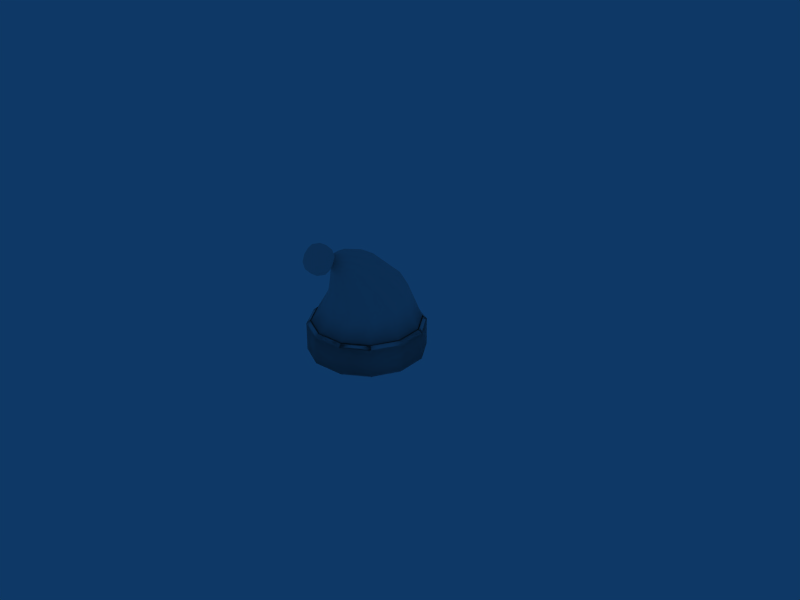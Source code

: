 # Source: santahat.blend  (saved by Blender 2.49.2; exported with 4.5.12 LTS)
import bpy
from mathutils import Matrix  # noqa: F401  (used for matrix-valued properties, if any)

bpy.ops.wm.read_factory_settings(use_empty=True)
scene = bpy.context.scene
scene.name = 'Scene'

# ---- collections
col_collection_1 = bpy.data.collections.new('Collection 1'); scene.collection.children.link(col_collection_1)
col_collection_2 = bpy.data.collections.new('Collection 2'); scene.collection.children.link(col_collection_2)
col_collection_2.hide_render = True
col_collection_2.hide_viewport = True

# ---- world
world_world = bpy.data.worlds.new('World'); scene.world = world_world
world_world.color = (0.05656, 0.2208, 0.4)
world_world.use_sun_shadow = False
world_world.sun_shadow_jitter_overblur = 0.0
world_world.cycles.sampling_method = 'MANUAL'
world_world.cycles.sample_map_resolution = 256

# ---- meshes
me_sphere_001 = bpy.data.meshes.new('Sphere.001')
me_sphere_001.from_pydata([(0.0, 0.0, 1.0), (0.25, 0.433, -0.866), (0.433, 0.75, -0.5), (0.5, 0.866, 0.0), (0.433, 0.75, 0.5), (0.25, 0.433, 0.866), (-0.25, 0.433, 0.866), (-0.433, 0.75, 0.5), (-0.5, 0.866, 0.0), (-0.433, 0.75, -0.5), (-0.25, 0.433, -0.866), (-1.589e-08, 2.753e-08, -1.0), (-0.5, 8.912e-09, -0.866), (-0.866, 1.346e-08, -0.5), (-1.0, 2.581e-08, 0.0), (-0.866, 3.927e-08, 0.5), (-0.5, 1.29e-08, 0.866), (-0.25, -0.433, 0.866), (-0.433, -0.75, 0.5), (-0.5, -0.866, 0.0), (-0.433, -0.75, -0.5), (-0.25, -0.433, -0.866), (0.25, -0.433, -0.866), (0.433, -0.75, -0.5), (0.5, -0.866, 0.0), (0.433, -0.75, 0.5), (0.25, -0.433, 0.866), (0.5, -2.381e-08, 0.866), (0.866, -6.508e-08, 0.5), (1.0, -4.763e-08, 0.0), (0.866, -3.528e-08, -0.5), (0.5, -3.472e-08, -0.866)], [], [(11, 1, 31), (31, 1, 2, 30), (30, 2, 3, 29), (29, 3, 4, 28), (28, 4, 5, 27), (5, 0, 27), (6, 0, 5), (4, 7, 6, 5), (3, 8, 7, 4), (2, 9, 8, 3), (1, 10, 9, 2), (11, 10, 1), (11, 12, 10), (10, 12, 13, 9), (9, 13, 14, 8), (8, 14, 15, 7), (7, 15, 16, 6), (16, 0, 6), (17, 0, 16), (15, 18, 17, 16), (14, 19, 18, 15), (13, 20, 19, 14), (12, 21, 20, 13), (11, 21, 12), (11, 22, 21), (21, 22, 23, 20), (20, 23, 24, 19), (19, 24, 25, 18), (18, 25, 26, 17), (26, 0, 17), (27, 0, 26), (25, 28, 27, 26), (24, 29, 28, 25), (23, 30, 29, 24), (22, 31, 30, 23), (11, 31, 22)])
_uv = me_sphere_001.uv_layers.new(name='UVTex')
_uv.uv.foreach_set('vector', [0.0, 0.0, 1.0, 0.0, 1.0, 1.0, 0.0, 0.0, 1.0, 0.0, 1.0, 1.0, 0.0, 1.0, 0.0, 0.0, 1.0, 0.0, 1.0, 1.0, 0.0, 1.0, 0.0, 0.0, 1.0, 0.0, 1.0, 1.0, 0.0, 1.0, 0.0, 0.0, 1.0, 0.0, 1.0, 1.0, 0.0, 1.0, 0.0, 0.0, 1.0, 0.0, 1.0, 1.0, 0.0, 0.0, 1.0, 0.0, 1.0, 1.0, 0.0, 0.0, 1.0, 0.0, 1.0, 1.0, 0.0, 1.0, 0.0, 0.0, 1.0, 0.0, 1.0, 1.0, 0.0, 1.0, 0.0, 0.0, 1.0, 0.0, 1.0, 1.0, 0.0, 1.0, 0.0, 0.0, 1.0, 0.0, 1.0, 1.0, 0.0, 1.0, 0.0, 0.0, 1.0, 0.0, 1.0, 1.0, 0.0, 0.0, 1.0, 0.0, 1.0, 1.0, 0.0, 0.0, 1.0, 0.0, 1.0, 1.0, 0.0, 1.0, 0.0, 0.0, 1.0, 0.0, 1.0, 1.0, 0.0, 1.0, 0.0, 0.0, 1.0, 0.0, 1.0, 1.0, 0.0, 1.0, 0.0, 0.0, 1.0, 0.0, 1.0, 1.0, 0.0, 1.0, 0.0, 0.0, 1.0, 0.0, 1.0, 1.0, 0.0, 0.0, 1.0, 0.0, 1.0, 1.0, 0.0, 0.0, 1.0, 0.0, 1.0, 1.0, 0.0, 1.0, 0.0, 0.0, 1.0, 0.0, 1.0, 1.0, 0.0, 1.0, 0.0, 0.0, 1.0, 0.0, 1.0, 1.0, 0.0, 1.0, 0.0, 0.0, 1.0, 0.0, 1.0, 1.0, 0.0, 1.0, 0.0, 0.0, 1.0, 0.0, 1.0, 1.0, 0.0, 0.0, 1.0, 0.0, 1.0, 1.0, 0.0, 0.0, 1.0, 0.0, 1.0, 1.0, 0.0, 1.0, 0.0, 0.0, 1.0, 0.0, 1.0, 1.0, 0.0, 1.0, 0.0, 0.0, 1.0, 0.0, 1.0, 1.0, 0.0, 1.0, 0.0, 0.0, 1.0, 0.0, 1.0, 1.0, 0.0, 1.0, 0.0, 0.0, 1.0, 0.0, 1.0, 1.0, 0.0, 0.0, 1.0, 0.0, 1.0, 1.0, 0.0, 0.0, 1.0, 0.0, 1.0, 1.0, 0.0, 1.0, 0.0, 0.0, 1.0, 0.0, 1.0, 1.0, 0.0, 1.0, 0.0, 0.0, 1.0, 0.0, 1.0, 1.0, 0.0, 1.0, 0.0, 0.0, 1.0, 0.0, 1.0, 1.0, 0.0, 1.0, 0.0, 0.0, 1.0, 0.0, 1.0, 1.0])
me_sphere_001.use_remesh_preserve_volume = False
me_sphere_001.use_remesh_preserve_attributes = False
me_sphere_001.use_mirror_vertex_groups = False
me_sphere_001.update()
me_cone = bpy.data.meshes.new('Cone')
me_cone.from_pydata([(0.7071, 0.7071, -1.0), (0.9659, 0.2588, -1.0), (0.9659, -0.2588, -1.0), (0.7071, -0.7071, -1.0), (0.2588, -0.9659, -1.0), (-0.2588, -0.9659, -1.0), (-0.7071, -0.7071, -1.0), (-0.9659, -0.2588, -1.0), (-0.9659, 0.2588, -1.0), (-0.7071, 0.7071, -1.0), (-0.2588, 0.9659, -1.0), (0.2588, 0.9659, -1.0), (-8.052e-17, 1.046, 0.5512), (0.0, 0.0, -1.0), (0.3536, 0.559, -0.2827), (0.8365, 0.483, -1.0), (0.483, 0.3978, -0.127), (0.9659, -1.49e-08, -1.0), (0.483, 0.2116, 0.05285), (0.8365, -0.483, -1.0), (0.3536, 0.05043, 0.2086), (0.483, -0.8365, -1.0), (0.1294, -0.04265, 0.2985), (2.98e-08, -0.9659, -1.0), (-0.1294, -0.04265, 0.2985), (-0.483, -0.8365, -1.0), (-0.3536, 0.05043, 0.2086), (-0.8365, -0.483, -1.0), (-0.483, 0.2116, 0.05285), (-0.9659, -3.427e-07, -1.0), (-0.483, 0.3978, -0.127), (-0.8365, 0.483, -1.0), (-0.3536, 0.559, -0.2827), (-0.483, 0.8365, -1.0), (-0.1294, 0.6521, -0.3726), (-6.407e-07, 0.9659, -1.0), (0.1294, 0.6521, -0.3726), (0.483, 0.8365, -1.0), (0.5303, 0.5052, -0.6614), (0.1768, 0.6964, 0.1602), (0.7718, 0.595, -1.0), (0.9012, 0.3709, -1.0), (0.7244, 0.1849, -0.5591), (0.2415, 0.6334, 0.2529), (0.9659, 0.1294, -1.0), (0.9659, -0.1294, -1.0), (0.7244, -0.1849, -0.4409), (0.2415, 0.5608, 0.36), (0.9012, -0.3709, -1.0), (0.7718, -0.595, -1.0), (0.5303, -0.5052, -0.3386), (0.1768, 0.4978, 0.4527), (0.595, -0.7718, -1.0), (0.3709, -0.9012, -1.0), (0.1941, -0.6901, -0.2796), (0.0647, 0.4615, 0.5063), (0.1294, -0.9659, -1.0), (-0.1294, -0.9659, -1.0), (-0.1941, -0.6901, -0.2796), (-0.0647, 0.4615, 0.5063), (-0.3709, -0.9012, -1.0), (-0.595, -0.7718, -1.0), (-0.5303, -0.5052, -0.3386), (-0.1768, 0.4978, 0.4527), (-0.7718, -0.595, -1.0), (-0.9012, -0.3709, -1.0), (-0.7244, -0.1849, -0.4409), (-0.2415, 0.5608, 0.36), (-0.9659, -0.1294, -1.0), (-0.9659, 0.1294, -1.0), (-0.7244, 0.1849, -0.5591), (-0.2415, 0.6334, 0.2529), (-0.9012, 0.3709, -1.0), (-0.7718, 0.595, -1.0), (-0.5303, 0.5052, -0.6614), (-0.1768, 0.6964, 0.1602), (-0.595, 0.7718, -1.0), (-0.3709, 0.9012, -1.0), (-0.1941, 0.6901, -0.7204), (-0.0647, 0.7327, 0.1066), (-0.1294, 0.9659, -1.0), (0.1294, 0.9659, -1.0), (0.1941, 0.6901, -0.7204), (0.0647, 0.7327, 0.1066), (0.595, 0.7718, -1.0), (0.3709, 0.9012, -1.0), (0.6597, 0.2917, -0.5932), (0.595, 0.3984, -0.6273), (0.4183, 0.4784, -0.2048), (0.483, 0.3047, -0.03706), (0.7244, -0.06164, -0.4803), (0.7244, 0.06164, -0.5197), (0.4183, 0.131, 0.1307), (0.595, -0.3984, -0.3727), (0.6597, -0.2917, -0.4068), (0.2415, 0.003889, 0.2535), (0.3062, -0.6285, -0.2993), (0.4183, -0.5668, -0.319), (1.49e-08, -0.04265, 0.2985), (-0.0647, -0.6901, -0.2796), (0.0647, -0.6901, -0.2796), (-0.2415, 0.003889, 0.2535), (-0.4183, -0.5668, -0.319), (-0.3062, -0.6285, -0.2993), (-0.4183, 0.131, 0.1307), (-0.6597, -0.2917, -0.4068), (-0.595, -0.3984, -0.3727), (-0.483, 0.3047, -0.03706), (-0.7244, 0.06164, -0.5197), (-0.7244, -0.06164, -0.4803), (-0.4183, 0.4784, -0.2048), (-0.595, 0.3984, -0.6273), (-0.6597, 0.2917, -0.5932), (-0.2415, 0.6056, -0.3276), (-0.3062, 0.6285, -0.7007), (-0.4183, 0.5668, -0.681), (-3.204e-07, 0.6521, -0.3726), (0.0647, 0.6901, -0.7204), (-0.06471, 0.6901, -0.7204), (0.2415, 0.6056, -0.3276), (0.4183, 0.5668, -0.681), (0.3062, 0.6285, -0.7007)], [], [(86, 16, 42), (42, 41, 86), (15, 86, 41), (41, 42, 1), (86, 15, 87), (87, 88, 86), (16, 86, 88), (88, 87, 14), (39, 12, 43), (43, 88, 39), (14, 39, 88), (88, 43, 16), (38, 14, 87), (87, 40, 38), (0, 38, 40), (40, 87, 15), (89, 16, 43), (43, 47, 89), (18, 89, 47), (47, 43, 12), (89, 18, 90), (90, 91, 89), (16, 89, 91), (91, 90, 17), (44, 1, 42), (42, 91, 44), (17, 44, 91), (91, 42, 16), (45, 17, 90), (90, 46, 45), (2, 45, 46), (46, 90, 18), (92, 18, 47), (47, 51, 92), (20, 92, 51), (51, 47, 12), (92, 20, 93), (93, 94, 92), (18, 92, 94), (94, 93, 19), (48, 2, 46), (46, 94, 48), (19, 48, 94), (94, 46, 18), (49, 19, 93), (93, 50, 49), (3, 49, 50), (50, 93, 20), (95, 20, 51), (51, 55, 95), (22, 95, 55), (55, 51, 12), (95, 22, 96), (96, 97, 95), (20, 95, 97), (97, 96, 21), (52, 3, 50), (50, 97, 52), (21, 52, 97), (97, 50, 20), (53, 21, 96), (96, 54, 53), (4, 53, 54), (54, 96, 22), (98, 22, 55), (55, 59, 98), (24, 98, 59), (59, 55, 12), (98, 24, 99), (99, 100, 98), (22, 98, 100), (100, 99, 23), (56, 4, 54), (54, 100, 56), (23, 56, 100), (100, 54, 22), (57, 23, 99), (99, 58, 57), (5, 57, 58), (58, 99, 24), (101, 24, 59), (59, 63, 101), (26, 101, 63), (63, 59, 12), (101, 26, 102), (102, 103, 101), (24, 101, 103), (103, 102, 25), (60, 5, 58), (58, 103, 60), (25, 60, 103), (103, 58, 24), (61, 25, 102), (102, 62, 61), (6, 61, 62), (62, 102, 26), (104, 26, 63), (63, 67, 104), (28, 104, 67), (67, 63, 12), (104, 28, 105), (105, 106, 104), (26, 104, 106), (106, 105, 27), (64, 6, 62), (62, 106, 64), (27, 64, 106), (106, 62, 26), (65, 27, 105), (105, 66, 65), (7, 65, 66), (66, 105, 28), (107, 28, 67), (67, 71, 107), (30, 107, 71), (71, 67, 12), (107, 30, 108), (108, 109, 107), (28, 107, 109), (109, 108, 29), (68, 7, 66), (66, 109, 68), (29, 68, 109), (109, 66, 28), (69, 29, 108), (108, 70, 69), (8, 69, 70), (70, 108, 30), (110, 30, 71), (71, 75, 110), (32, 110, 75), (75, 71, 12), (110, 32, 111), (111, 112, 110), (30, 110, 112), (112, 111, 31), (72, 8, 70), (70, 112, 72), (31, 72, 112), (112, 70, 30), (73, 31, 111), (111, 74, 73), (9, 73, 74), (74, 111, 32), (113, 32, 75), (75, 79, 113), (34, 113, 79), (79, 75, 12), (113, 34, 114), (114, 115, 113), (32, 113, 115), (115, 114, 33), (76, 9, 74), (74, 115, 76), (33, 76, 115), (115, 74, 32), (77, 33, 114), (114, 78, 77), (10, 77, 78), (78, 114, 34), (116, 34, 79), (79, 83, 116), (36, 116, 83), (83, 79, 12), (116, 36, 117), (117, 118, 116), (34, 116, 118), (118, 117, 35), (80, 10, 78), (78, 118, 80), (35, 80, 118), (118, 78, 34), (81, 35, 117), (117, 82, 81), (11, 81, 82), (82, 117, 36), (119, 36, 83), (83, 39, 119), (14, 119, 39), (39, 83, 12), (119, 14, 120), (120, 121, 119), (36, 119, 121), (121, 120, 37), (85, 11, 82), (82, 121, 85), (37, 85, 121), (121, 82, 36), (84, 37, 120), (120, 38, 84), (0, 84, 38), (38, 120, 14), (0, 40, 13), (40, 15, 13), (15, 41, 13), (41, 1, 13), (1, 44, 13), (44, 17, 13), (17, 45, 13), (45, 2, 13), (2, 48, 13), (48, 19, 13), (19, 49, 13), (49, 3, 13), (3, 52, 13), (52, 21, 13), (21, 53, 13), (53, 4, 13), (4, 56, 13), (56, 23, 13), (23, 57, 13), (57, 5, 13), (5, 60, 13), (60, 25, 13), (25, 61, 13), (61, 6, 13), (6, 64, 13), (64, 27, 13), (27, 65, 13), (65, 7, 13), (7, 68, 13), (68, 29, 13), (29, 69, 13), (69, 8, 13), (8, 72, 13), (72, 31, 13), (31, 73, 13), (73, 9, 13), (9, 76, 13), (76, 33, 13), (33, 77, 13), (77, 10, 13), (10, 80, 13), (80, 35, 13), (35, 81, 13), (81, 11, 13), (11, 85, 13), (85, 37, 13), (37, 84, 13), (84, 0, 13)])
me_cone.polygons.foreach_set('use_smooth', [True] * 240)
_uv = me_cone.uv_layers.new(name='UVTex')
_uv.uv.foreach_set('vector', [0.0, 0.0, 1.0, 0.0, 1.0, 1.0, 0.0, 0.0, 1.0, 0.0, 1.0, 1.0, 0.0, 0.0, 1.0, 0.0, 1.0, 1.0, 0.0, 0.0, 1.0, 0.0, 1.0, 1.0, 0.0, 0.0, 1.0, 0.0, 1.0, 1.0, 0.0, 0.0, 1.0, 0.0, 1.0, 1.0, 0.0, 0.0, 1.0, 0.0, 1.0, 1.0, 0.0, 0.0, 1.0, 0.0, 1.0, 1.0, 0.0, 0.0, 1.0, 0.0, 1.0, 1.0, 0.0, 0.0, 1.0, 0.0, 1.0, 1.0, 0.0, 0.0, 1.0, 0.0, 1.0, 1.0, 0.0, 0.0, 1.0, 0.0, 1.0, 1.0, 0.0, 0.0, 1.0, 0.0, 1.0, 1.0, 0.0, 0.0, 1.0, 0.0, 1.0, 1.0, 0.0, 0.0, 1.0, 0.0, 1.0, 1.0, 0.0, 0.0, 1.0, 0.0, 1.0, 1.0, 0.0, 0.0, 1.0, 0.0, 1.0, 1.0, 0.0, 0.0, 1.0, 0.0, 1.0, 1.0, 0.0, 0.0, 1.0, 0.0, 1.0, 1.0, 0.0, 0.0, 1.0, 0.0, 1.0, 1.0, 0.0, 0.0, 1.0, 0.0, 1.0, 1.0, 0.0, 0.0, 1.0, 0.0, 1.0, 1.0, 0.0, 0.0, 1.0, 0.0, 1.0, 1.0, 0.0, 0.0, 1.0, 0.0, 1.0, 1.0, 0.0, 0.0, 1.0, 0.0, 1.0, 1.0, 0.0, 0.0, 1.0, 0.0, 1.0, 1.0, 0.0, 0.0, 1.0, 0.0, 1.0, 1.0, 0.0, 0.0, 1.0, 0.0, 1.0, 1.0, 0.0, 0.0, 1.0, 0.0, 1.0, 1.0, 0.0, 0.0, 1.0, 0.0, 1.0, 1.0, 0.0, 0.0, 1.0, 0.0, 1.0, 1.0, 0.0, 0.0, 1.0, 0.0, 1.0, 1.0, 0.0, 0.0, 1.0, 0.0, 1.0, 1.0, 0.0, 0.0, 1.0, 0.0, 1.0, 1.0, 0.0, 0.0, 1.0, 0.0, 1.0, 1.0, 0.0, 0.0, 1.0, 0.0, 1.0, 1.0, 0.0, 0.0, 1.0, 0.0, 1.0, 1.0, 0.0, 0.0, 1.0, 0.0, 1.0, 1.0, 0.0, 0.0, 1.0, 0.0, 1.0, 1.0, 0.0, 0.0, 1.0, 0.0, 1.0, 1.0, 0.0, 0.0, 1.0, 0.0, 1.0, 1.0, 0.0, 0.0, 1.0, 0.0, 1.0, 1.0, 0.0, 0.0, 1.0, 0.0, 1.0, 1.0, 0.0, 0.0, 1.0, 0.0, 1.0, 1.0, 0.0, 0.0, 1.0, 0.0, 1.0, 1.0, 0.0, 0.0, 1.0, 0.0, 1.0, 1.0, 0.0, 0.0, 1.0, 0.0, 1.0, 1.0, 0.0, 0.0, 1.0, 0.0, 1.0, 1.0, 0.0, 0.0, 1.0, 0.0, 1.0, 1.0, 0.0, 0.0, 1.0, 0.0, 1.0, 1.0, 0.0, 0.0, 1.0, 0.0, 1.0, 1.0, 0.0, 0.0, 1.0, 0.0, 1.0, 1.0, 0.0, 0.0, 1.0, 0.0, 1.0, 1.0, 0.0, 0.0, 1.0, 0.0, 1.0, 1.0, 0.0, 0.0, 1.0, 0.0, 1.0, 1.0, 0.0, 0.0, 1.0, 0.0, 1.0, 1.0, 0.0, 0.0, 1.0, 0.0, 1.0, 1.0, 0.0, 0.0, 1.0, 0.0, 1.0, 1.0, 0.0, 0.0, 1.0, 0.0, 1.0, 1.0, 0.0, 0.0, 1.0, 0.0, 1.0, 1.0, 0.0, 0.0, 1.0, 0.0, 1.0, 1.0, 0.0, 0.0, 1.0, 0.0, 1.0, 1.0, 0.0, 0.0, 1.0, 0.0, 1.0, 1.0, 0.0, 0.0, 1.0, 0.0, 1.0, 1.0, 0.0, 0.0, 1.0, 0.0, 1.0, 1.0, 0.0, 0.0, 1.0, 0.0, 1.0, 1.0, 0.0, 0.0, 1.0, 0.0, 1.0, 1.0, 0.0, 0.0, 1.0, 0.0, 1.0, 1.0, 0.0, 0.0, 1.0, 0.0, 1.0, 1.0, 0.0, 0.0, 1.0, 0.0, 1.0, 1.0, 0.0, 0.0, 1.0, 0.0, 1.0, 1.0, 0.0, 0.0, 1.0, 0.0, 1.0, 1.0, 0.0, 0.0, 1.0, 0.0, 1.0, 1.0, 0.0, 0.0, 1.0, 0.0, 1.0, 1.0, 0.0, 0.0, 1.0, 0.0, 1.0, 1.0, 0.0, 0.0, 1.0, 0.0, 1.0, 1.0, 0.0, 0.0, 1.0, 0.0, 1.0, 1.0, 0.0, 0.0, 1.0, 0.0, 1.0, 1.0, 0.0, 0.0, 1.0, 0.0, 1.0, 1.0, 0.0, 0.0, 1.0, 0.0, 1.0, 1.0, 0.0, 0.0, 1.0, 0.0, 1.0, 1.0, 0.0, 0.0, 1.0, 0.0, 1.0, 1.0, 0.0, 0.0, 1.0, 0.0, 1.0, 1.0, 0.0, 0.0, 1.0, 0.0, 1.0, 1.0, 0.0, 0.0, 1.0, 0.0, 1.0, 1.0, 0.0, 0.0, 1.0, 0.0, 1.0, 1.0, 0.0, 0.0, 1.0, 0.0, 1.0, 1.0, 0.0, 0.0, 1.0, 0.0, 1.0, 1.0, 0.0, 0.0, 1.0, 0.0, 1.0, 1.0, 0.0, 0.0, 1.0, 0.0, 1.0, 1.0, 0.0, 0.0, 1.0, 0.0, 1.0, 1.0, 0.0, 0.0, 1.0, 0.0, 1.0, 1.0, 0.0, 0.0, 1.0, 0.0, 1.0, 1.0, 0.0, 0.0, 1.0, 0.0, 1.0, 1.0, 0.0, 0.0, 1.0, 0.0, 1.0, 1.0, 0.0, 0.0, 1.0, 0.0, 1.0, 1.0, 0.0, 0.0, 1.0, 0.0, 1.0, 1.0, 0.0, 0.0, 1.0, 0.0, 1.0, 1.0, 0.0, 0.0, 1.0, 0.0, 1.0, 1.0, 0.0, 0.0, 1.0, 0.0, 1.0, 1.0, 0.0, 0.0, 1.0, 0.0, 1.0, 1.0, 0.0, 0.0, 1.0, 0.0, 1.0, 1.0, 0.0, 0.0, 1.0, 0.0, 1.0, 1.0, 0.0, 0.0, 1.0, 0.0, 1.0, 1.0, 0.0, 0.0, 1.0, 0.0, 1.0, 1.0, 0.0, 0.0, 1.0, 0.0, 1.0, 1.0, 0.0, 0.0, 1.0, 0.0, 1.0, 1.0, 0.0, 0.0, 1.0, 0.0, 1.0, 1.0, 0.0, 0.0, 1.0, 0.0, 1.0, 1.0, 0.0, 0.0, 1.0, 0.0, 1.0, 1.0, 0.0, 0.0, 1.0, 0.0, 1.0, 1.0, 0.0, 0.0, 1.0, 0.0, 1.0, 1.0, 0.0, 0.0, 1.0, 0.0, 1.0, 1.0, 0.0, 0.0, 1.0, 0.0, 1.0, 1.0, 0.0, 0.0, 1.0, 0.0, 1.0, 1.0, 0.0, 0.0, 1.0, 0.0, 1.0, 1.0, 0.0, 0.0, 1.0, 0.0, 1.0, 1.0, 0.0, 0.0, 1.0, 0.0, 1.0, 1.0, 0.0, 0.0, 1.0, 0.0, 1.0, 1.0, 0.0, 0.0, 1.0, 0.0, 1.0, 1.0, 0.0, 0.0, 1.0, 0.0, 1.0, 1.0, 0.0, 0.0, 1.0, 0.0, 1.0, 1.0, 0.0, 0.0, 1.0, 0.0, 1.0, 1.0, 0.0, 0.0, 1.0, 0.0, 1.0, 1.0, 0.0, 0.0, 1.0, 0.0, 1.0, 1.0, 0.0, 0.0, 1.0, 0.0, 1.0, 1.0, 0.0, 0.0, 1.0, 0.0, 1.0, 1.0, 0.0, 0.0, 1.0, 0.0, 1.0, 1.0, 0.0, 0.0, 1.0, 0.0, 1.0, 1.0, 0.0, 0.0, 1.0, 0.0, 1.0, 1.0, 0.0, 0.0, 1.0, 0.0, 1.0, 1.0, 0.0, 0.0, 1.0, 0.0, 1.0, 1.0, 0.0, 0.0, 1.0, 0.0, 1.0, 1.0, 0.0, 0.0, 1.0, 0.0, 1.0, 1.0, 0.0, 0.0, 1.0, 0.0, 1.0, 1.0, 0.0, 0.0, 1.0, 0.0, 1.0, 1.0, 0.0, 0.0, 1.0, 0.0, 1.0, 1.0, 0.0, 0.0, 1.0, 0.0, 1.0, 1.0, 0.0, 0.0, 1.0, 0.0, 1.0, 1.0, 0.0, 0.0, 1.0, 0.0, 1.0, 1.0, 0.0, 0.0, 1.0, 0.0, 1.0, 1.0, 0.0, 0.0, 1.0, 0.0, 1.0, 1.0, 0.0, 0.0, 1.0, 0.0, 1.0, 1.0, 0.0, 0.0, 1.0, 0.0, 1.0, 1.0, 0.0, 0.0, 1.0, 0.0, 1.0, 1.0, 0.0, 0.0, 1.0, 0.0, 1.0, 1.0, 0.0, 0.0, 1.0, 0.0, 1.0, 1.0, 0.0, 0.0, 1.0, 0.0, 1.0, 1.0, 0.0, 0.0, 1.0, 0.0, 1.0, 1.0, 0.0, 0.0, 1.0, 0.0, 1.0, 1.0, 0.0, 0.0, 1.0, 0.0, 1.0, 1.0, 0.0, 0.0, 1.0, 0.0, 1.0, 1.0, 0.0, 0.0, 1.0, 0.0, 1.0, 1.0, 0.0, 0.0, 1.0, 0.0, 1.0, 1.0, 0.0, 0.0, 1.0, 0.0, 1.0, 1.0, 0.0, 0.0, 1.0, 0.0, 1.0, 1.0, 0.0, 0.0, 1.0, 0.0, 1.0, 1.0, 0.0, 0.0, 1.0, 0.0, 1.0, 1.0, 0.0, 0.0, 1.0, 0.0, 1.0, 1.0, 0.0, 0.0, 1.0, 0.0, 1.0, 1.0, 0.0, 0.0, 1.0, 0.0, 1.0, 1.0, 0.0, 0.0, 1.0, 0.0, 1.0, 1.0, 0.0, 0.0, 1.0, 0.0, 1.0, 1.0, 0.0, 0.0, 1.0, 0.0, 1.0, 1.0, 0.0, 0.0, 1.0, 0.0, 1.0, 1.0, 0.0, 0.0, 1.0, 0.0, 1.0, 1.0, 0.0, 0.0, 1.0, 0.0, 1.0, 1.0, 0.0, 0.0, 1.0, 0.0, 1.0, 1.0, 0.0, 0.0, 1.0, 0.0, 1.0, 1.0, 0.0, 0.0, 1.0, 0.0, 1.0, 1.0, 0.0, 0.0, 1.0, 0.0, 1.0, 1.0, 0.0, 0.0, 1.0, 0.0, 1.0, 1.0, 0.0, 0.0, 1.0, 0.0, 1.0, 1.0, 0.0, 0.0, 1.0, 0.0, 1.0, 1.0, 0.0, 0.0, 1.0, 0.0, 1.0, 1.0, 0.0, 0.0, 1.0, 0.0, 1.0, 1.0, 0.0, 0.0, 1.0, 0.0, 1.0, 1.0, 0.0, 0.0, 1.0, 0.0, 1.0, 1.0, 0.0, 0.0, 1.0, 0.0, 1.0, 1.0, 0.0, 0.0, 1.0, 0.0, 1.0, 1.0, 0.0, 0.0, 1.0, 0.0, 1.0, 1.0, 0.0, 0.0, 1.0, 0.0, 1.0, 1.0, 0.0, 0.0, 1.0, 0.0, 1.0, 1.0, 0.0, 0.0, 1.0, 0.0, 1.0, 1.0, 0.0, 0.0, 1.0, 0.0, 1.0, 1.0, 0.0, 0.0, 1.0, 0.0, 1.0, 1.0, 0.0, 0.0, 1.0, 0.0, 1.0, 1.0, 0.0, 0.0, 1.0, 0.0, 1.0, 1.0, 0.0, 0.0, 1.0, 0.0, 1.0, 1.0, 0.0, 0.0, 1.0, 0.0, 1.0, 1.0, 0.0, 0.0, 1.0, 0.0, 1.0, 1.0, 0.0, 0.0, 1.0, 0.0, 1.0, 1.0, 0.0, 0.0, 1.0, 0.0, 1.0, 1.0, 0.0, 0.0, 1.0, 0.0, 1.0, 1.0, 0.0, 0.0, 1.0, 0.0, 1.0, 1.0, 0.0, 0.0, 1.0, 0.0, 1.0, 1.0, 0.0, 0.0, 1.0, 0.0, 1.0, 1.0, 0.0, 0.0, 1.0, 0.0, 1.0, 1.0, 0.0, 0.0, 1.0, 0.0, 1.0, 1.0, 0.0, 0.0, 1.0, 0.0, 1.0, 1.0, 0.0, 0.0, 1.0, 0.0, 1.0, 1.0, 0.0, 0.0, 1.0, 0.0, 1.0, 1.0, 0.0, 0.0, 1.0, 0.0, 1.0, 1.0, 0.0, 0.0, 1.0, 0.0, 1.0, 1.0, 0.0, 0.0, 1.0, 0.0, 1.0, 1.0, 0.0, 0.0, 1.0, 0.0, 1.0, 1.0, 0.0, 0.0, 1.0, 0.0, 1.0, 1.0, 0.0, 0.0, 1.0, 0.0, 1.0, 1.0, 0.0, 0.0, 1.0, 0.0, 1.0, 1.0, 0.0, 0.0, 1.0, 0.0, 1.0, 1.0, 0.0, 0.0, 1.0, 0.0, 1.0, 1.0, 0.0, 0.0, 1.0, 0.0, 1.0, 1.0, 0.0, 0.0, 1.0, 0.0, 1.0, 1.0, 0.0, 0.0, 1.0, 0.0, 1.0, 1.0, 0.0, 0.0, 1.0, 0.0, 1.0, 1.0, 0.0, 0.0, 1.0, 0.0, 1.0, 1.0, 0.0, 0.0, 1.0, 0.0, 1.0, 1.0, 0.0, 0.0, 1.0, 0.0, 1.0, 1.0, 0.0, 0.0, 1.0, 0.0, 1.0, 1.0, 0.0, 0.0, 1.0, 0.0, 1.0, 1.0, 0.0, 0.0, 1.0, 0.0, 1.0, 1.0, 0.0, 0.0, 1.0, 0.0, 1.0, 1.0, 0.0, 0.0, 1.0, 0.0, 1.0, 1.0, 0.0, 0.0, 1.0, 0.0, 1.0, 1.0, 0.0, 0.0, 1.0, 0.0, 1.0, 1.0, 0.0, 0.0, 1.0, 0.0, 1.0, 1.0, 0.0, 0.0, 1.0, 0.0, 1.0, 1.0, 0.0, 0.0, 1.0, 0.0, 1.0, 1.0, 0.0, 0.0, 1.0, 0.0, 1.0, 1.0, 0.0, 0.0, 1.0, 0.0, 1.0, 1.0, 0.0, 0.0, 1.0, 0.0, 1.0, 1.0, 0.0, 0.0, 1.0, 0.0, 1.0, 1.0, 0.0, 0.0, 1.0, 0.0, 1.0, 1.0, 0.0, 0.0, 1.0, 0.0, 1.0, 1.0, 0.0, 0.0, 1.0, 0.0, 1.0, 1.0, 0.0, 0.0, 1.0, 0.0, 1.0, 1.0, 0.0, 0.0, 1.0, 0.0, 1.0, 1.0, 0.0, 0.0, 1.0, 0.0, 1.0, 1.0, 0.0, 0.0, 1.0, 0.0, 1.0, 1.0, 0.0, 0.0, 1.0, 0.0, 1.0, 1.0])
me_cone.use_remesh_preserve_volume = False
me_cone.use_remesh_preserve_attributes = False
me_cone.use_mirror_vertex_groups = False
me_cone.update()
me_cylinder_001 = bpy.data.meshes.new('Cylinder.001')
me_cylinder_001.from_pydata([(0.7071, 0.7071, -1.0), (0.9659, 0.2588, -1.0), (0.9659, -0.2588, -1.0), (0.7071, -0.7071, -1.0), (0.2588, -0.9659, -1.0), (-0.2588, -0.9659, -1.0), (-0.7071, -0.7071, -1.0), (-0.9659, -0.2588, -1.0), (-0.9659, 0.2588, -1.0), (-0.7071, 0.7071, -1.0), (-0.2588, 0.9659, -1.0), (0.2588, 0.9659, -1.0), (0.7071, 0.7071, 1.0), (0.9659, 0.2588, 1.0), (0.9659, -0.2588, 1.0), (0.7071, -0.7071, 1.0), (0.2588, -0.9659, 1.0), (-0.2588, -0.9659, 1.0), (-0.7071, -0.7071, 1.0), (-0.9659, -0.2588, 1.0), (-0.9659, 0.2588, 1.0), (-0.7071, 0.7071, 1.0), (-0.2588, 0.9659, 1.0), (0.2588, 0.9659, 1.0), (0.2588, 0.9659, 1.0), (-0.2588, 0.9659, 1.0), (-0.7071, 0.7071, 1.0), (-0.9659, 0.2588, 1.0), (-0.9659, -0.2588, 1.0), (-0.7071, -0.7071, 1.0), (-0.2588, -0.9659, 1.0), (0.2588, -0.9659, 1.0), (0.7071, -0.7071, 1.0), (0.9659, -0.2588, 1.0), (0.9659, 0.2588, 1.0), (0.7071, 0.7071, 1.0), (0.2588, 0.9659, -1.0), (-0.2588, 0.9659, -1.0), (-0.7071, 0.7071, -1.0), (-0.9659, 0.2588, -1.0), (-0.9659, -0.2588, -1.0), (-0.7071, -0.7071, -1.0), (-0.2588, -0.9659, -1.0), (0.2588, -0.9659, -1.0), (0.7071, -0.7071, -1.0), (0.9659, -0.2588, -1.0), (0.9659, 0.2588, -1.0), (0.7071, 0.7071, -1.0), (0.6609, 0.6609, -1.223), (0.9028, 0.2419, -1.223), (0.9028, -0.2419, -1.223), (0.6609, -0.6609, -1.223), (0.2419, -0.9028, -1.223), (-0.2419, -0.9028, -1.223), (-0.6609, -0.6609, -1.223), (-0.9028, -0.2419, -1.223), (-0.9028, 0.2419, -1.223), (-0.6609, 0.6609, -1.223), (-0.2419, 0.9028, -1.223), (0.2419, 0.9028, -1.223), (0.2419, 0.9028, -1.223), (-0.2419, 0.9028, -1.223), (-0.6609, 0.6609, -1.223), (-0.9028, 0.2419, -1.223), (-0.9028, -0.2419, -1.223), (-0.6609, -0.6609, -1.223), (-0.2419, -0.9028, -1.223), (0.2419, -0.9028, -1.223), (0.6609, -0.6609, -1.223), (0.9028, -0.2419, -1.223), (0.9028, 0.2419, -1.223), (0.6609, 0.6609, -1.223), (0.6609, 0.6609, 1.223), (0.9028, 0.2419, 1.223), (0.9028, -0.2419, 1.223), (0.6609, -0.6609, 1.223), (0.2419, -0.9028, 1.223), (-0.2419, -0.9028, 1.223), (-0.6609, -0.6609, 1.223), (-0.9028, -0.2419, 1.223), (-0.9028, 0.2419, 1.223), (-0.6609, 0.6609, 1.223), (-0.2419, 0.9028, 1.223), (0.2419, 0.9028, 1.223), (-5.092e-09, -8.312e-09, 1.223), (-5.092e-09, -8.312e-09, 1.223), (0.2419, 0.9028, 1.223), (-0.2419, 0.9028, 1.223), (-0.6609, 0.6609, 1.223), (-0.9028, 0.2419, 1.223), (-0.9028, -0.2419, 1.223), (-0.6609, -0.6609, 1.223), (-0.2419, -0.9028, 1.223), (0.2419, -0.9028, 1.223), (0.6609, -0.6609, 1.223), (0.9028, -0.2419, 1.223), (0.9028, 0.2419, 1.223), (0.6609, 0.6609, 1.223)], [], [(0, 12, 13, 1), (1, 13, 14, 2), (2, 14, 15, 3), (3, 15, 16, 4), (4, 16, 17, 5), (5, 17, 18, 6), (6, 18, 19, 7), (7, 19, 20, 8), (8, 20, 21, 9), (9, 21, 22, 10), (10, 22, 23, 11), (12, 0, 11, 23), (34, 35, 47, 46), (33, 34, 46, 45), (32, 33, 45, 44), (31, 32, 44, 43), (30, 31, 43, 42), (29, 30, 42, 41), (28, 29, 41, 40), (27, 28, 40, 39), (26, 27, 39, 38), (25, 26, 38, 37), (24, 25, 37, 36), (36, 47, 35, 24), (47, 36, 59, 48), (36, 37, 58, 59), (37, 38, 57, 58), (38, 39, 56, 57), (39, 40, 55, 56), (40, 41, 54, 55), (41, 42, 53, 54), (42, 43, 52, 53), (43, 44, 51, 52), (44, 45, 50, 51), (45, 46, 49, 50), (46, 47, 48, 49), (11, 0, 71, 60), (10, 11, 60, 61), (9, 10, 61, 62), (8, 9, 62, 63), (7, 8, 63, 64), (6, 7, 64, 65), (5, 6, 65, 66), (4, 5, 66, 67), (3, 4, 67, 68), (2, 3, 68, 69), (1, 2, 69, 70), (0, 1, 70, 71), (24, 35, 72, 83), (25, 24, 83, 82), (26, 25, 82, 81), (27, 26, 81, 80), (28, 27, 80, 79), (29, 28, 79, 78), (30, 29, 78, 77), (31, 30, 77, 76), (32, 31, 76, 75), (33, 32, 75, 74), (34, 33, 74, 73), (35, 34, 73, 72), (12, 23, 86, 97), (23, 22, 87, 86), (22, 21, 88, 87), (21, 20, 89, 88), (20, 19, 90, 89), (19, 18, 91, 90), (18, 17, 92, 91), (17, 16, 93, 92), (16, 15, 94, 93), (15, 14, 95, 94), (14, 13, 96, 95), (13, 12, 97, 96), (85, 96, 97), (85, 95, 96), (85, 94, 95), (85, 93, 94), (85, 92, 93), (85, 91, 92), (85, 90, 91), (85, 89, 90), (85, 88, 89), (85, 87, 88), (85, 86, 87), (85, 97, 86), (72, 73, 84), (73, 74, 84), (74, 75, 84), (75, 76, 84), (76, 77, 84), (77, 78, 84), (78, 79, 84), (79, 80, 84), (80, 81, 84), (81, 82, 84), (82, 83, 84), (83, 72, 84)])
me_cylinder_001.polygons.foreach_set('use_smooth', [True] * 96)
_uv = me_cylinder_001.uv_layers.new(name='UVTex')
_uv.uv.foreach_set('vector', [0.0, 0.0, 1.0, 0.0, 1.0, 1.0, 0.0, 1.0, 0.0, 0.0, 1.0, 0.0, 1.0, 1.0, 0.0, 1.0, 0.0, 0.0, 1.0, 0.0, 1.0, 1.0, 0.0, 1.0, 0.0, 0.0, 1.0, 0.0, 1.0, 1.0, 0.0, 1.0, 0.0, 0.0, 1.0, 0.0, 1.0, 1.0, 0.0, 1.0, 0.0, 0.0, 1.0, 0.0, 1.0, 1.0, 0.0, 1.0, 0.0, 0.0, 1.0, 0.0, 1.0, 1.0, 0.0, 1.0, 0.0, 0.0, 1.0, 0.0, 1.0, 1.0, 0.0, 1.0, 0.0, 0.0, 1.0, 0.0, 1.0, 1.0, 0.0, 1.0, 0.0, 0.0, 1.0, 0.0, 1.0, 1.0, 0.0, 1.0, 0.0, 0.0, 1.0, 0.0, 1.0, 1.0, 0.0, 1.0, 0.0, 0.0, 1.0, 0.0, 1.0, 1.0, 0.0, 1.0, 0.0, 0.0, 1.0, 0.0, 1.0, 1.0, 0.0, 1.0, 0.0, 0.0, 1.0, 0.0, 1.0, 1.0, 0.0, 1.0, 0.0, 0.0, 1.0, 0.0, 1.0, 1.0, 0.0, 1.0, 0.0, 0.0, 1.0, 0.0, 1.0, 1.0, 0.0, 1.0, 0.0, 0.0, 1.0, 0.0, 1.0, 1.0, 0.0, 1.0, 0.0, 0.0, 1.0, 0.0, 1.0, 1.0, 0.0, 1.0, 0.0, 0.0, 1.0, 0.0, 1.0, 1.0, 0.0, 1.0, 0.0, 0.0, 1.0, 0.0, 1.0, 1.0, 0.0, 1.0, 0.0, 0.0, 1.0, 0.0, 1.0, 1.0, 0.0, 1.0, 0.0, 0.0, 1.0, 0.0, 1.0, 1.0, 0.0, 1.0, 0.0, 0.0, 1.0, 0.0, 1.0, 1.0, 0.0, 1.0, 0.0, 0.0, 1.0, 0.0, 1.0, 1.0, 0.0, 1.0, 0.0, 0.0, 1.0, 0.0, 1.0, 1.0, 0.0, 1.0, 0.0, 0.0, 1.0, 0.0, 1.0, 1.0, 0.0, 1.0, 0.0, 0.0, 1.0, 0.0, 1.0, 1.0, 0.0, 1.0, 0.0, 0.0, 1.0, 0.0, 1.0, 1.0, 0.0, 1.0, 0.0, 0.0, 1.0, 0.0, 1.0, 1.0, 0.0, 1.0, 0.0, 0.0, 1.0, 0.0, 1.0, 1.0, 0.0, 1.0, 0.0, 0.0, 1.0, 0.0, 1.0, 1.0, 0.0, 1.0, 0.0, 0.0, 1.0, 0.0, 1.0, 1.0, 0.0, 1.0, 0.0, 0.0, 1.0, 0.0, 1.0, 1.0, 0.0, 1.0, 0.0, 0.0, 1.0, 0.0, 1.0, 1.0, 0.0, 1.0, 0.0, 0.0, 1.0, 0.0, 1.0, 1.0, 0.0, 1.0, 0.0, 0.0, 1.0, 0.0, 1.0, 1.0, 0.0, 1.0, 0.0, 0.0, 1.0, 0.0, 1.0, 1.0, 0.0, 1.0, 0.0, 0.0, 1.0, 0.0, 1.0, 1.0, 0.0, 1.0, 0.0, 0.0, 1.0, 0.0, 1.0, 1.0, 0.0, 1.0, 0.0, 0.0, 1.0, 0.0, 1.0, 1.0, 0.0, 1.0, 0.0, 0.0, 1.0, 0.0, 1.0, 1.0, 0.0, 1.0, 0.0, 0.0, 1.0, 0.0, 1.0, 1.0, 0.0, 1.0, 0.0, 0.0, 1.0, 0.0, 1.0, 1.0, 0.0, 1.0, 0.0, 0.0, 1.0, 0.0, 1.0, 1.0, 0.0, 1.0, 0.0, 0.0, 1.0, 0.0, 1.0, 1.0, 0.0, 1.0, 0.0, 0.0, 1.0, 0.0, 1.0, 1.0, 0.0, 1.0, 0.0, 0.0, 1.0, 0.0, 1.0, 1.0, 0.0, 1.0, 0.0, 0.0, 1.0, 0.0, 1.0, 1.0, 0.0, 1.0, 0.0, 0.0, 1.0, 0.0, 1.0, 1.0, 0.0, 1.0, 0.0, 0.0, 1.0, 0.0, 1.0, 1.0, 0.0, 1.0, 0.0, 0.0, 1.0, 0.0, 1.0, 1.0, 0.0, 1.0, 0.0, 0.0, 1.0, 0.0, 1.0, 1.0, 0.0, 1.0, 0.0, 0.0, 1.0, 0.0, 1.0, 1.0, 0.0, 1.0, 0.0, 0.0, 1.0, 0.0, 1.0, 1.0, 0.0, 1.0, 0.0, 0.0, 1.0, 0.0, 1.0, 1.0, 0.0, 1.0, 0.0, 0.0, 1.0, 0.0, 1.0, 1.0, 0.0, 1.0, 0.0, 0.0, 1.0, 0.0, 1.0, 1.0, 0.0, 1.0, 0.0, 0.0, 1.0, 0.0, 1.0, 1.0, 0.0, 1.0, 0.0, 0.0, 1.0, 0.0, 1.0, 1.0, 0.0, 1.0, 0.0, 0.0, 1.0, 0.0, 1.0, 1.0, 0.0, 1.0, 0.0, 0.0, 1.0, 0.0, 1.0, 1.0, 0.0, 1.0, 0.0, 0.0, 1.0, 0.0, 1.0, 1.0, 0.0, 1.0, 0.0, 0.0, 1.0, 0.0, 1.0, 1.0, 0.0, 1.0, 0.0, 0.0, 1.0, 0.0, 1.0, 1.0, 0.0, 1.0, 0.0, 0.0, 1.0, 0.0, 1.0, 1.0, 0.0, 1.0, 0.0, 0.0, 1.0, 0.0, 1.0, 1.0, 0.0, 1.0, 0.0, 0.0, 1.0, 0.0, 1.0, 1.0, 0.0, 1.0, 0.0, 0.0, 1.0, 0.0, 1.0, 1.0, 0.0, 1.0, 0.0, 0.0, 1.0, 0.0, 1.0, 1.0, 0.0, 1.0, 0.0, 0.0, 1.0, 0.0, 1.0, 1.0, 0.0, 1.0, 0.0, 0.0, 1.0, 0.0, 1.0, 1.0, 0.0, 1.0, 0.0, 0.0, 1.0, 0.0, 1.0, 1.0, 0.0, 1.0, 0.0, 0.0, 1.0, 0.0, 1.0, 1.0, 0.0, 0.0, 1.0, 0.0, 1.0, 1.0, 0.0, 0.0, 1.0, 0.0, 1.0, 1.0, 0.0, 0.0, 1.0, 0.0, 1.0, 1.0, 0.0, 0.0, 1.0, 0.0, 1.0, 1.0, 0.0, 0.0, 1.0, 0.0, 1.0, 1.0, 0.0, 0.0, 1.0, 0.0, 1.0, 1.0, 0.0, 0.0, 1.0, 0.0, 1.0, 1.0, 0.0, 0.0, 1.0, 0.0, 1.0, 1.0, 0.0, 0.0, 1.0, 0.0, 1.0, 1.0, 0.0, 0.0, 1.0, 0.0, 1.0, 1.0, 0.0, 0.0, 1.0, 0.0, 1.0, 1.0, 0.0, 0.0, 1.0, 0.0, 1.0, 1.0, 0.0, 0.0, 1.0, 0.0, 1.0, 1.0, 0.0, 0.0, 1.0, 0.0, 1.0, 1.0, 0.0, 0.0, 1.0, 0.0, 1.0, 1.0, 0.0, 0.0, 1.0, 0.0, 1.0, 1.0, 0.0, 0.0, 1.0, 0.0, 1.0, 1.0, 0.0, 0.0, 1.0, 0.0, 1.0, 1.0, 0.0, 0.0, 1.0, 0.0, 1.0, 1.0, 0.0, 0.0, 1.0, 0.0, 1.0, 1.0, 0.0, 0.0, 1.0, 0.0, 1.0, 1.0, 0.0, 0.0, 1.0, 0.0, 1.0, 1.0, 0.0, 0.0, 1.0, 0.0, 1.0, 1.0])
me_cylinder_001.use_remesh_preserve_volume = False
me_cylinder_001.use_remesh_preserve_attributes = False
me_cylinder_001.use_mirror_vertex_groups = False
me_cylinder_001.update()
me_plane = bpy.data.meshes.new('Plane')
me_plane.from_pydata([(1.392, 0.8537, 1.212e-07), (1.392, -0.8537, 1.205e-07), (-1.0, -0.8537, -3.336e-10), (-1.0, 0.8537, 3.335e-10)], [], [(0, 3, 2, 1)])
_uv = me_plane.uv_layers.new(name='UVTex')
_uv.uv.foreach_set('vector', [0.0, 0.0, 1.0, 0.0, 1.0, 1.0, 0.0, 1.0])
me_plane.use_remesh_preserve_volume = False
me_plane.use_remesh_preserve_attributes = False
me_plane.use_mirror_vertex_groups = False
me_plane.update()

# ---- objects
ob_sphere = bpy.data.objects.new('Sphere', me_sphere_001)
ob_cone = bpy.data.objects.new('Cone', me_cone)
ob_cylinder = bpy.data.objects.new('Cylinder', me_cylinder_001)
ob_plane_003 = bpy.data.objects.new('Plane.003', me_plane)
ob_plane_002 = bpy.data.objects.new('Plane.002', me_plane)
ob_plane_001 = bpy.data.objects.new('Plane.001', me_plane)
ob_plane = bpy.data.objects.new('Plane', me_plane)

# ---- transforms, parenting, visibility, modifiers, constraints
ob_sphere.location = (-0.002218, -0.2972, 0.5122)
ob_sphere.rotation_euler = (0.0, -0.0, -3.142)
ob_sphere.scale = (0.07022, 0.07022, 0.07022)
ob_sphere.lock_rotations_4d = False
ob_sphere.empty_display_type = 'ARROWS'
ob_sphere.lineart.crease_threshold = 0.0
ob_cone.location = (0.002213, -0.002865, 0.3676)
ob_cone.rotation_euler = (0.0, -0.0, -3.142)
ob_cone.scale = (0.2548, 0.2548, 0.2548)
ob_cone.lock_rotations_4d = False
ob_cone.empty_display_type = 'ARROWS'
ob_cone.lineart.crease_threshold = 0.0
ob_cylinder.location = (0.002213, -0.002865, 0.03351)
ob_cylinder.rotation_euler = (0.0, -0.0, -3.142)
ob_cylinder.scale = (0.2749, 0.2749, 0.06488)
ob_cylinder.lock_rotations_4d = False
ob_cylinder.empty_display_type = 'ARROWS'
ob_cylinder.lineart.crease_threshold = 0.0
ob_plane_003.location = (0.0, 1.245, 0.0)
ob_plane_003.rotation_euler = (2.356, -6.283, 1.571)
ob_plane_003.scale = (0.4588, 0.1912, 1.0)
ob_plane_003.lock_rotations_4d = False
ob_plane_003.empty_display_type = 'ARROWS'
ob_plane_003.lineart.crease_threshold = 0.0
ob_plane_002.location = (0.0, 1.245, 0.0)
ob_plane_002.rotation_euler = (3.927, -6.283, 1.571)
ob_plane_002.scale = (0.4588, 0.1912, 1.0)
ob_plane_002.lock_rotations_4d = False
ob_plane_002.empty_display_type = 'ARROWS'
ob_plane_002.lineart.crease_threshold = 0.0
ob_plane_001.location = (0.0, 1.145, 0.0)
ob_plane_001.rotation_euler = (3.142, -6.283, 1.571)
ob_plane_001.scale = (0.4588, 0.1912, 1.0)
ob_plane_001.lock_rotations_4d = False
ob_plane_001.empty_display_type = 'ARROWS'
ob_plane_001.lineart.crease_threshold = 0.0
ob_plane.location = (0.0, 1.245, 0.0)
ob_plane.rotation_euler = (4.712, -6.283, 1.571)
ob_plane.scale = (0.4588, 0.1912, 1.0)
ob_plane.lock_rotations_4d = False
ob_plane.empty_display_type = 'ARROWS'
ob_plane.lineart.crease_threshold = 0.0

# ---- collection membership
col_collection_1.objects.link(ob_sphere)
col_collection_1.objects.link(ob_cone)
col_collection_1.objects.link(ob_cylinder)
col_collection_2.objects.link(ob_plane_003)
col_collection_2.objects.link(ob_plane_002)
col_collection_2.objects.link(ob_plane_001)
col_collection_2.objects.link(ob_plane)

# ---- scene / render settings (as saved in the file)
scene.frame_start = 1; scene.frame_end = 250; scene.frame_set(90)
scene.render.engine = 'BLENDER_EEVEE_NEXT'
scene.render.image_settings.file_format = 'JPEG'
scene.render.image_settings.color_mode = 'RGB'
scene.render.image_settings.compression = 90
scene.render.resolution_x = 800
scene.render.resolution_y = 600
scene.render.pixel_aspect_x = 100.0
scene.render.pixel_aspect_y = 100.0
scene.render.fps = 25
scene.render.dither_intensity = 0.0
scene.render.use_compositing = False
scene.render.use_sequencer = False
scene.render.bake_margin = 2
scene.render.bake_bias = 0.0
scene.render.use_stamp_time = False
scene.render.use_stamp_date = False
scene.render.use_stamp_frame = False
scene.render.use_stamp_camera = False
scene.render.use_stamp_scene = False
scene.render.use_stamp_filename = False
scene.render.use_stamp_render_time = False
scene.render.stamp_font_size = 0
scene.cycles.use_denoising = False
scene.cycles.samples = 10
scene.cycles.sampling_pattern = 'TABULATED_SOBOL'
scene.cycles.light_sampling_threshold = 0.0
scene.cycles.use_adaptive_sampling = False
scene.cycles.use_light_tree = False
scene.cycles.blur_glossy = 0.0
scene.cycles.volume_bounces = 1
scene.cycles.pixel_filter_type = 'GAUSSIAN'
scene.cycles.sample_clamp_indirect = 0.0
scene.view_settings.view_transform = 'Raw'
bpy.context.view_layer.update()

# ---- added for rendering (the .blend has no active camera): camera
cam_auto = bpy.data.cameras.new('AutoCamera')
cam_auto.lens = 50.0
cam_auto.sensor_width = 36.0
cam_auto.clip_end = 1000.0
ob_auto_camera = bpy.data.objects.new('AutoCamera', cam_auto)
scene.collection.objects.link(ob_auto_camera)
ob_auto_camera.location = (2.97701, -3.337, 2.49296)
ob_auto_camera.rotation_euler = (1.09748, -7.21219e-08, 0.694738)
scene.camera = ob_auto_camera
bpy.context.view_layer.update()
